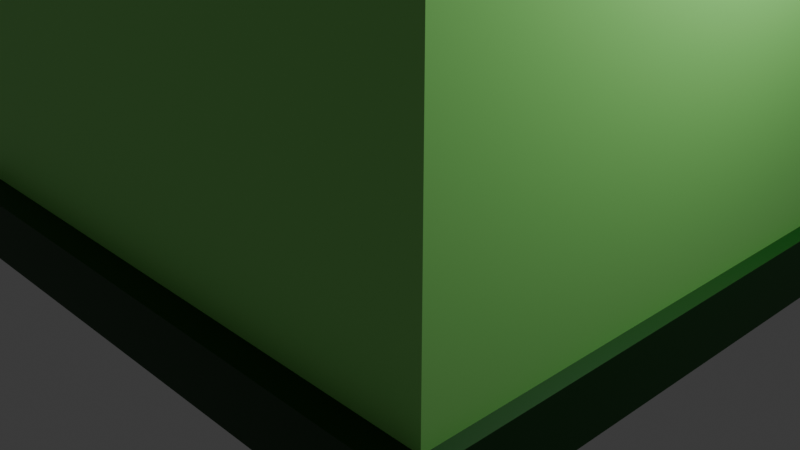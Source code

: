 # Source: predioverde.blend  (saved by Blender 4.5.88; exported with 4.5.12 LTS)
import bpy
from mathutils import Matrix  # noqa: F401  (used for matrix-valued properties, if any)

bpy.ops.wm.read_factory_settings(use_empty=True)
scene = bpy.context.scene
scene.name = 'Scene'

# ---- collections
col_collection = bpy.data.collections.new('Collection'); scene.collection.children.link(col_collection)

# ---- materials (node trees are filled in below, after node groups)
mat_material = bpy.data.materials.new('Material')
mat_material.alpha_threshold = 0.0
mat_material.roughness = 0.5
mat_material.line_color = (0.0, 0.0, 0.0, 1.0)
mat_material_002 = bpy.data.materials.new('Material.002')
mat_material_001 = bpy.data.materials.new('Material.001')
mat_material_003 = bpy.data.materials.new('Material.003')
mat_material_004 = bpy.data.materials.new('Material.004')

# ---- material node trees
mat_material.use_nodes = True; mat_material.node_tree.nodes.clear()
_N = mat_material.node_tree.nodes; _L = mat_material.node_tree.links
n0 = _N.new('ShaderNodeOutputMaterial'); n0.name = 'Material Output'; n0.location = (200, 100)
n1 = _N.new('ShaderNodeBsdfPrincipled'); n1.name = 'Principled BSDF'; n1.location = (-200, 100)
n1.inputs[0].default_value = (0.0, 0.05215, 0.001343, 1.0)
n1.inputs[3].default_value = 1.45
_L.new(n1.outputs[0], n0.inputs[0])
n0.is_active_output = True
mat_material_002.use_nodes = True; mat_material_002.node_tree.nodes.clear()
_N = mat_material_002.node_tree.nodes; _L = mat_material_002.node_tree.links
n0 = _N.new('ShaderNodeBsdfPrincipled'); n0.name = 'Principled BSDF'; n0.location = (-200, 100)
n0.inputs[0].default_value = (0.3508, 1.0, 0.2364, 1.0)
n1 = _N.new('ShaderNodeOutputMaterial'); n1.name = 'Material Output'; n1.location = (200, 100)
_L.new(n0.outputs[0], n1.inputs[0])
n1.is_active_output = True
mat_material_001.use_nodes = True; mat_material_001.node_tree.nodes.clear()
_N = mat_material_001.node_tree.nodes; _L = mat_material_001.node_tree.links
n0 = _N.new('ShaderNodeBsdfPrincipled'); n0.name = 'Principled BSDF'; n0.location = (-200, 100)
n0.inputs[0].default_value = (0.5374, 0.3112, 0.001411, 1.0)
n1 = _N.new('ShaderNodeOutputMaterial'); n1.name = 'Material Output'; n1.location = (200, 100)
_L.new(n0.outputs[0], n1.inputs[0])
n1.is_active_output = True
mat_material_003.use_nodes = True; mat_material_003.node_tree.nodes.clear()
_N = mat_material_003.node_tree.nodes; _L = mat_material_003.node_tree.links
n0 = _N.new('ShaderNodeBsdfPrincipled'); n0.name = 'Principled BSDF'; n0.location = (-200, 100)
n0.inputs[0].default_value = (0.3663, 0.3663, 0.3663, 1.0)
n1 = _N.new('ShaderNodeOutputMaterial'); n1.name = 'Material Output'; n1.location = (200, 100)
_L.new(n0.outputs[0], n1.inputs[0])
n1.is_active_output = True
mat_material_004.use_nodes = True; mat_material_004.node_tree.nodes.clear()
_N = mat_material_004.node_tree.nodes; _L = mat_material_004.node_tree.links
n0 = _N.new('ShaderNodeBsdfPrincipled'); n0.name = 'Principled BSDF'; n0.location = (-200, 100)
n0.inputs[0].default_value = (0.1601, 0.1601, 0.1601, 1.0)
n1 = _N.new('ShaderNodeOutputMaterial'); n1.name = 'Material Output'; n1.location = (200, 100)
_L.new(n0.outputs[0], n1.inputs[0])
n1.is_active_output = True

# ---- world
world_world = bpy.data.worlds.new('World'); scene.world = world_world
world_world.use_nodes = True; world_world.node_tree.nodes.clear()
_N = world_world.node_tree.nodes; _L = world_world.node_tree.links
n0 = _N.new('ShaderNodeOutputWorld'); n0.name = 'World Output'; n0.location = (200, 100)
n1 = _N.new('ShaderNodeBackground'); n1.name = 'Background'; n1.location = (-200, 100)
n1.inputs[0].default_value = (0.05088, 0.05088, 0.05088, 1.0)
_L.new(n1.outputs[0], n0.inputs[0])
n0.is_active_output = True
world_world.color = (0.05088, 0.05088, 0.05088)
world_world.sun_shadow_jitter_overblur = 0.0

# ---- cameras
cam_camera = bpy.data.cameras.new('Camera')
cam_camera.clip_end = 100.0
cam_camera.ortho_scale = 7.314

# ---- lights
light_light = bpy.data.lights.new('Light', 'POINT')
light_light.energy = 1000.0
light_light.shadow_soft_size = 0.1

# ---- meshes
me_cube = bpy.data.meshes.new('Cube')
me_cube.from_pydata([(1.0, 1.0, 1.0), (1.0, 1.0, -1.0), (1.0, -1.0, 1.0), (1.0, -1.0, -1.0), (-1.0, 1.0, 1.0), (-1.0, 1.0, -1.0), (-1.0, -1.0, 1.0), (-1.0, -1.0, -1.0)], [], [(0, 4, 6, 2), (3, 2, 6, 7), (7, 6, 4, 5), (5, 1, 3, 7), (1, 0, 2, 3), (5, 4, 0, 1)])
_uv = me_cube.uv_layers.new(name='UVMap')
_uv.uv.foreach_set('vector', [0.625, 0.5, 0.875, 0.5, 0.875, 0.75, 0.625, 0.75, 0.375, 0.75, 0.625, 0.75, 0.625, 1.0, 0.375, 1.0, 0.375, 0.0, 0.625, 0.0, 0.625, 0.25, 0.375, 0.25, 0.125, 0.5, 0.375, 0.5, 0.375, 0.75, 0.125, 0.75, 0.375, 0.5, 0.625, 0.5, 0.625, 0.75, 0.375, 0.75, 0.375, 0.25, 0.625, 0.25, 0.625, 0.5, 0.375, 0.5])
me_cube.materials.append(mat_material)
me_cube.use_mirror_vertex_groups = False
me_cube.update()
me_cube_001 = bpy.data.meshes.new('Cube.001')
me_cube_001.from_pydata([(-1.0, -1.0, -1.0), (-1.0, -1.0, 1.0), (-1.0, 1.0, -1.0), (-1.0, 1.0, 1.0), (1.0, -1.0, -1.0), (1.0, -1.0, 1.0), (1.0, 1.0, -1.0), (1.0, 1.0, 1.0)], [], [(0, 1, 3, 2), (2, 3, 7, 6), (6, 7, 5, 4), (4, 5, 1, 0), (2, 6, 4, 0), (7, 3, 1, 5)])
_uv = me_cube_001.uv_layers.new(name='UVMap')
_uv.uv.foreach_set('vector', [0.375, 0.0, 0.625, 0.0, 0.625, 0.25, 0.375, 0.25, 0.375, 0.25, 0.625, 0.25, 0.625, 0.5, 0.375, 0.5, 0.375, 0.5, 0.625, 0.5, 0.625, 0.75, 0.375, 0.75, 0.375, 0.75, 0.625, 0.75, 0.625, 1.0, 0.375, 1.0, 0.125, 0.5, 0.375, 0.5, 0.375, 0.75, 0.125, 0.75, 0.625, 0.5, 0.875, 0.5, 0.875, 0.75, 0.625, 0.75])
me_cube_001.materials.append(mat_material_002)
me_cube_001.update()
me_cube_002 = bpy.data.meshes.new('Cube.002')
me_cube_002.from_pydata([(1.0, 1.0, 1.0), (1.0, 1.0, -1.0), (1.0, -1.0, 1.0), (1.0, -1.0, -1.0), (-1.0, 1.0, 1.0), (-1.0, 1.0, -1.0), (-1.0, -1.0, 1.0), (-1.0, -1.0, -1.0)], [], [(0, 4, 6, 2), (3, 2, 6, 7), (7, 6, 4, 5), (5, 1, 3, 7), (1, 0, 2, 3), (5, 4, 0, 1)])
_uv = me_cube_002.uv_layers.new(name='UVMap')
_uv.uv.foreach_set('vector', [0.625, 0.5, 0.875, 0.5, 0.875, 0.75, 0.625, 0.75, 0.375, 0.75, 0.625, 0.75, 0.625, 1.0, 0.375, 1.0, 0.375, 0.0, 0.625, 0.0, 0.625, 0.25, 0.375, 0.25, 0.125, 0.5, 0.375, 0.5, 0.375, 0.75, 0.125, 0.75, 0.375, 0.5, 0.625, 0.5, 0.625, 0.75, 0.375, 0.75, 0.375, 0.25, 0.625, 0.25, 0.625, 0.5, 0.375, 0.5])
me_cube_002.materials.append(mat_material)
me_cube_002.use_mirror_vertex_groups = False
me_cube_002.update()
me_cube_003 = bpy.data.meshes.new('Cube.003')
me_cube_003.from_pydata([(1.0, 1.0, 1.0), (1.0, 1.0, -1.0), (1.0, -1.0, 1.0), (1.0, -1.0, -1.0), (-1.0, 1.0, 1.0), (-1.0, 1.0, -1.0), (-1.0, -1.0, 1.0), (-1.0, -1.0, -1.0)], [], [(0, 4, 6, 2), (3, 2, 6, 7), (7, 6, 4, 5), (5, 1, 3, 7), (1, 0, 2, 3), (5, 4, 0, 1)])
_uv = me_cube_003.uv_layers.new(name='UVMap')
_uv.uv.foreach_set('vector', [0.625, 0.5, 0.875, 0.5, 0.875, 0.75, 0.625, 0.75, 0.375, 0.75, 0.625, 0.75, 0.625, 1.0, 0.375, 1.0, 0.375, 0.0, 0.625, 0.0, 0.625, 0.25, 0.375, 0.25, 0.125, 0.5, 0.375, 0.5, 0.375, 0.75, 0.125, 0.75, 0.375, 0.5, 0.625, 0.5, 0.625, 0.75, 0.375, 0.75, 0.375, 0.25, 0.625, 0.25, 0.625, 0.5, 0.375, 0.5])
me_cube_003.materials.append(mat_material)
me_cube_003.use_mirror_vertex_groups = False
me_cube_003.update()
me_cube_004 = bpy.data.meshes.new('Cube.004')
me_cube_004.from_pydata([(-1.0, -1.0, -1.0), (-1.0, -1.0, 1.0), (-1.0, 1.0, -1.0), (-1.0, 1.0, 1.0), (1.0, -1.0, -1.0), (1.0, -1.0, 1.0), (1.0, 1.0, -1.0), (1.0, 1.0, 1.0)], [], [(0, 1, 3, 2), (2, 3, 7, 6), (6, 7, 5, 4), (4, 5, 1, 0), (2, 6, 4, 0), (7, 3, 1, 5)])
_uv = me_cube_004.uv_layers.new(name='UVMap')
_uv.uv.foreach_set('vector', [0.375, 0.0, 0.625, 0.0, 0.625, 0.25, 0.375, 0.25, 0.375, 0.25, 0.625, 0.25, 0.625, 0.5, 0.375, 0.5, 0.375, 0.5, 0.625, 0.5, 0.625, 0.75, 0.375, 0.75, 0.375, 0.75, 0.625, 0.75, 0.625, 1.0, 0.375, 1.0, 0.125, 0.5, 0.375, 0.5, 0.375, 0.75, 0.125, 0.75, 0.625, 0.5, 0.875, 0.5, 0.875, 0.75, 0.625, 0.75])
me_cube_004.materials.append(mat_material_001)
me_cube_004.update()
me_cube_006 = bpy.data.meshes.new('Cube.006')
me_cube_006.from_pydata([(-1.0, -1.0, -1.0), (-1.0, -1.0, 1.0), (-1.0, 1.0, -1.0), (-1.0, 1.0, 1.0), (1.0, -1.0, -1.0), (1.0, -1.0, 1.0), (1.0, 1.0, -1.0), (1.0, 1.0, 1.0)], [], [(0, 1, 3, 2), (2, 3, 7, 6), (6, 7, 5, 4), (4, 5, 1, 0), (2, 6, 4, 0), (7, 3, 1, 5)])
_uv = me_cube_006.uv_layers.new(name='UVMap')
_uv.uv.foreach_set('vector', [0.375, 0.0, 0.625, 0.0, 0.625, 0.25, 0.375, 0.25, 0.375, 0.25, 0.625, 0.25, 0.625, 0.5, 0.375, 0.5, 0.375, 0.5, 0.625, 0.5, 0.625, 0.75, 0.375, 0.75, 0.375, 0.75, 0.625, 0.75, 0.625, 1.0, 0.375, 1.0, 0.125, 0.5, 0.375, 0.5, 0.375, 0.75, 0.125, 0.75, 0.625, 0.5, 0.875, 0.5, 0.875, 0.75, 0.625, 0.75])
me_cube_006.materials.append(mat_material)
me_cube_006.update()
me_cube_007 = bpy.data.meshes.new('Cube.007')
me_cube_007.from_pydata([(-1.0, -1.0, -1.0), (-1.0, -1.0, 1.0), (-1.0, 1.0, -1.0), (-1.0, 1.0, 1.0), (1.0, -1.0, -1.0), (1.0, -1.0, 1.0), (1.0, 1.0, -1.0), (1.0, 1.0, 1.0)], [], [(0, 1, 3, 2), (2, 3, 7, 6), (6, 7, 5, 4), (4, 5, 1, 0), (2, 6, 4, 0), (7, 3, 1, 5)])
_uv = me_cube_007.uv_layers.new(name='UVMap')
_uv.uv.foreach_set('vector', [0.375, 0.0, 0.625, 0.0, 0.625, 0.25, 0.375, 0.25, 0.375, 0.25, 0.625, 0.25, 0.625, 0.5, 0.375, 0.5, 0.375, 0.5, 0.625, 0.5, 0.625, 0.75, 0.375, 0.75, 0.375, 0.75, 0.625, 0.75, 0.625, 1.0, 0.375, 1.0, 0.125, 0.5, 0.375, 0.5, 0.375, 0.75, 0.125, 0.75, 0.625, 0.5, 0.875, 0.5, 0.875, 0.75, 0.625, 0.75])
me_cube_007.materials.append(mat_material)
me_cube_007.update()
me_cube_008 = bpy.data.meshes.new('Cube.008')
me_cube_008.from_pydata([(-1.0, -1.0, -1.0), (-1.0, -1.0, 1.0), (-1.0, 1.0, -1.0), (-1.0, 1.0, 1.0), (1.0, -1.0, -1.0), (1.0, -1.0, 1.0), (1.0, 1.0, -1.0), (1.0, 1.0, 1.0)], [], [(0, 1, 3, 2), (2, 3, 7, 6), (6, 7, 5, 4), (4, 5, 1, 0), (2, 6, 4, 0), (7, 3, 1, 5)])
_uv = me_cube_008.uv_layers.new(name='UVMap')
_uv.uv.foreach_set('vector', [0.375, 0.0, 0.625, 0.0, 0.625, 0.25, 0.375, 0.25, 0.375, 0.25, 0.625, 0.25, 0.625, 0.5, 0.375, 0.5, 0.375, 0.5, 0.625, 0.5, 0.625, 0.75, 0.375, 0.75, 0.375, 0.75, 0.625, 0.75, 0.625, 1.0, 0.375, 1.0, 0.125, 0.5, 0.375, 0.5, 0.375, 0.75, 0.125, 0.75, 0.625, 0.5, 0.875, 0.5, 0.875, 0.75, 0.625, 0.75])
me_cube_008.materials.append(mat_material)
me_cube_008.update()
me_cube_009 = bpy.data.meshes.new('Cube.009')
me_cube_009.from_pydata([(-1.0, -1.0, -1.0), (-1.0, -1.0, 1.0), (-1.0, 1.0, -1.0), (-1.0, 1.0, 1.0), (1.0, -1.0, -1.0), (1.0, -1.0, 1.0), (1.0, 1.0, -1.0), (1.0, 1.0, 1.0)], [], [(0, 1, 3, 2), (2, 3, 7, 6), (6, 7, 5, 4), (4, 5, 1, 0), (2, 6, 4, 0), (7, 3, 1, 5)])
_uv = me_cube_009.uv_layers.new(name='UVMap')
_uv.uv.foreach_set('vector', [0.375, 0.0, 0.625, 0.0, 0.625, 0.25, 0.375, 0.25, 0.375, 0.25, 0.625, 0.25, 0.625, 0.5, 0.375, 0.5, 0.375, 0.5, 0.625, 0.5, 0.625, 0.75, 0.375, 0.75, 0.375, 0.75, 0.625, 0.75, 0.625, 1.0, 0.375, 1.0, 0.125, 0.5, 0.375, 0.5, 0.375, 0.75, 0.125, 0.75, 0.625, 0.5, 0.875, 0.5, 0.875, 0.75, 0.625, 0.75])
me_cube_009.materials.append(mat_material)
me_cube_009.update()
me_cube_010 = bpy.data.meshes.new('Cube.010')
me_cube_010.from_pydata([(-1.0, -1.0, -1.0), (-1.0, -1.0, 1.0), (-1.0, 1.0, -1.0), (-1.0, 1.0, 1.0), (1.0, -1.0, -1.0), (1.0, -1.0, 1.0), (1.0, 1.0, -1.0), (1.0, 1.0, 1.0)], [], [(0, 1, 3, 2), (2, 3, 7, 6), (6, 7, 5, 4), (4, 5, 1, 0), (2, 6, 4, 0), (7, 3, 1, 5)])
_uv = me_cube_010.uv_layers.new(name='UVMap')
_uv.uv.foreach_set('vector', [0.375, 0.0, 0.625, 0.0, 0.625, 0.25, 0.375, 0.25, 0.375, 0.25, 0.625, 0.25, 0.625, 0.5, 0.375, 0.5, 0.375, 0.5, 0.625, 0.5, 0.625, 0.75, 0.375, 0.75, 0.375, 0.75, 0.625, 0.75, 0.625, 1.0, 0.375, 1.0, 0.125, 0.5, 0.375, 0.5, 0.375, 0.75, 0.125, 0.75, 0.625, 0.5, 0.875, 0.5, 0.875, 0.75, 0.625, 0.75])
me_cube_010.materials.append(mat_material_001)
me_cube_010.update()
me_cube_011 = bpy.data.meshes.new('Cube.011')
me_cube_011.from_pydata([(-1.0, -1.0, -1.0), (-1.0, -1.0, 1.0), (-1.0, 1.0, -1.0), (-1.0, 1.0, 1.0), (1.0, -1.0, -1.0), (1.0, -1.0, 1.0), (1.0, 1.0, -1.0), (1.0, 1.0, 1.0)], [], [(0, 1, 3, 2), (2, 3, 7, 6), (6, 7, 5, 4), (4, 5, 1, 0), (2, 6, 4, 0), (7, 3, 1, 5)])
_uv = me_cube_011.uv_layers.new(name='UVMap')
_uv.uv.foreach_set('vector', [0.375, 0.0, 0.625, 0.0, 0.625, 0.25, 0.375, 0.25, 0.375, 0.25, 0.625, 0.25, 0.625, 0.5, 0.375, 0.5, 0.375, 0.5, 0.625, 0.5, 0.625, 0.75, 0.375, 0.75, 0.375, 0.75, 0.625, 0.75, 0.625, 1.0, 0.375, 1.0, 0.125, 0.5, 0.375, 0.5, 0.375, 0.75, 0.125, 0.75, 0.625, 0.5, 0.875, 0.5, 0.875, 0.75, 0.625, 0.75])
me_cube_011.materials.append(mat_material)
me_cube_011.update()
me_cube_012 = bpy.data.meshes.new('Cube.012')
me_cube_012.from_pydata([(-1.0, -1.0, -1.0), (-1.0, -1.0, 1.0), (-1.0, 1.0, -1.0), (-1.0, 1.0, 1.0), (1.0, -1.0, -1.0), (1.0, -1.0, 1.0), (1.0, 1.0, -1.0), (1.0, 1.0, 1.0)], [], [(0, 1, 3, 2), (2, 3, 7, 6), (6, 7, 5, 4), (4, 5, 1, 0), (2, 6, 4, 0), (7, 3, 1, 5)])
_uv = me_cube_012.uv_layers.new(name='UVMap')
_uv.uv.foreach_set('vector', [0.375, 0.0, 0.625, 0.0, 0.625, 0.25, 0.375, 0.25, 0.375, 0.25, 0.625, 0.25, 0.625, 0.5, 0.375, 0.5, 0.375, 0.5, 0.625, 0.5, 0.625, 0.75, 0.375, 0.75, 0.375, 0.75, 0.625, 0.75, 0.625, 1.0, 0.375, 1.0, 0.125, 0.5, 0.375, 0.5, 0.375, 0.75, 0.125, 0.75, 0.625, 0.5, 0.875, 0.5, 0.875, 0.75, 0.625, 0.75])
me_cube_012.materials.append(mat_material)
me_cube_012.update()
me_cube_013 = bpy.data.meshes.new('Cube.013')
me_cube_013.from_pydata([(-1.0, -1.0, -1.0), (-1.0, -1.0, 1.0), (-1.0, 1.0, -1.0), (-1.0, 1.0, 1.0), (1.0, -1.0, -1.0), (1.0, -1.0, 1.0), (1.0, 1.0, -1.0), (1.0, 1.0, 1.0)], [], [(0, 1, 3, 2), (2, 3, 7, 6), (6, 7, 5, 4), (4, 5, 1, 0), (2, 6, 4, 0), (7, 3, 1, 5)])
_uv = me_cube_013.uv_layers.new(name='UVMap')
_uv.uv.foreach_set('vector', [0.375, 0.0, 0.625, 0.0, 0.625, 0.25, 0.375, 0.25, 0.375, 0.25, 0.625, 0.25, 0.625, 0.5, 0.375, 0.5, 0.375, 0.5, 0.625, 0.5, 0.625, 0.75, 0.375, 0.75, 0.375, 0.75, 0.625, 0.75, 0.625, 1.0, 0.375, 1.0, 0.125, 0.5, 0.375, 0.5, 0.375, 0.75, 0.125, 0.75, 0.625, 0.5, 0.875, 0.5, 0.875, 0.75, 0.625, 0.75])
me_cube_013.materials.append(mat_material)
me_cube_013.update()
me_cube_014 = bpy.data.meshes.new('Cube.014')
me_cube_014.from_pydata([(-1.0, -1.0, -1.0), (-1.0, -1.0, 1.0), (-1.0, 1.0, -1.0), (-1.0, 1.0, 1.0), (1.0, -1.0, -1.0), (1.0, -1.0, 1.0), (1.0, 1.0, -1.0), (1.0, 1.0, 1.0)], [], [(0, 1, 3, 2), (2, 3, 7, 6), (6, 7, 5, 4), (4, 5, 1, 0), (2, 6, 4, 0), (7, 3, 1, 5)])
_uv = me_cube_014.uv_layers.new(name='UVMap')
_uv.uv.foreach_set('vector', [0.375, 0.0, 0.625, 0.0, 0.625, 0.25, 0.375, 0.25, 0.375, 0.25, 0.625, 0.25, 0.625, 0.5, 0.375, 0.5, 0.375, 0.5, 0.625, 0.5, 0.625, 0.75, 0.375, 0.75, 0.375, 0.75, 0.625, 0.75, 0.625, 1.0, 0.375, 1.0, 0.125, 0.5, 0.375, 0.5, 0.375, 0.75, 0.125, 0.75, 0.625, 0.5, 0.875, 0.5, 0.875, 0.75, 0.625, 0.75])
me_cube_014.materials.append(mat_material)
me_cube_014.update()
me_cube_015 = bpy.data.meshes.new('Cube.015')
me_cube_015.from_pydata([(-1.0, -1.0, -1.0), (-1.0, -1.0, 1.0), (-1.0, 1.0, -1.0), (-1.0, 1.0, 1.0), (1.0, -1.0, -1.0), (1.0, -1.0, 1.0), (1.0, 1.0, -1.0), (1.0, 1.0, 1.0)], [], [(0, 1, 3, 2), (2, 3, 7, 6), (6, 7, 5, 4), (4, 5, 1, 0), (2, 6, 4, 0), (7, 3, 1, 5)])
_uv = me_cube_015.uv_layers.new(name='UVMap')
_uv.uv.foreach_set('vector', [0.375, 0.0, 0.625, 0.0, 0.625, 0.25, 0.375, 0.25, 0.375, 0.25, 0.625, 0.25, 0.625, 0.5, 0.375, 0.5, 0.375, 0.5, 0.625, 0.5, 0.625, 0.75, 0.375, 0.75, 0.375, 0.75, 0.625, 0.75, 0.625, 1.0, 0.375, 1.0, 0.125, 0.5, 0.375, 0.5, 0.375, 0.75, 0.125, 0.75, 0.625, 0.5, 0.875, 0.5, 0.875, 0.75, 0.625, 0.75])
me_cube_015.materials.append(mat_material_001)
me_cube_015.update()
me_cube_016 = bpy.data.meshes.new('Cube.016')
me_cube_016.from_pydata([(-1.0, -1.0, -1.0), (-1.0, -1.0, 1.0), (-1.0, 1.0, -1.0), (-1.0, 1.0, 1.0), (1.0, -1.0, -1.0), (1.0, -1.0, 1.0), (1.0, 1.0, -1.0), (1.0, 1.0, 1.0)], [], [(0, 1, 3, 2), (2, 3, 7, 6), (6, 7, 5, 4), (4, 5, 1, 0), (2, 6, 4, 0), (7, 3, 1, 5)])
_uv = me_cube_016.uv_layers.new(name='UVMap')
_uv.uv.foreach_set('vector', [0.375, 0.0, 0.625, 0.0, 0.625, 0.25, 0.375, 0.25, 0.375, 0.25, 0.625, 0.25, 0.625, 0.5, 0.375, 0.5, 0.375, 0.5, 0.625, 0.5, 0.625, 0.75, 0.375, 0.75, 0.375, 0.75, 0.625, 0.75, 0.625, 1.0, 0.375, 1.0, 0.125, 0.5, 0.375, 0.5, 0.375, 0.75, 0.125, 0.75, 0.625, 0.5, 0.875, 0.5, 0.875, 0.75, 0.625, 0.75])
me_cube_016.materials.append(mat_material)
me_cube_016.update()
me_cube_017 = bpy.data.meshes.new('Cube.017')
me_cube_017.from_pydata([(-1.0, -1.0, -1.0), (-1.0, -1.0, 1.0), (-1.0, 1.0, -1.0), (-1.0, 1.0, 1.0), (1.0, -1.0, -1.0), (1.0, -1.0, 1.0), (1.0, 1.0, -1.0), (1.0, 1.0, 1.0)], [], [(0, 1, 3, 2), (2, 3, 7, 6), (6, 7, 5, 4), (4, 5, 1, 0), (2, 6, 4, 0), (7, 3, 1, 5)])
_uv = me_cube_017.uv_layers.new(name='UVMap')
_uv.uv.foreach_set('vector', [0.375, 0.0, 0.625, 0.0, 0.625, 0.25, 0.375, 0.25, 0.375, 0.25, 0.625, 0.25, 0.625, 0.5, 0.375, 0.5, 0.375, 0.5, 0.625, 0.5, 0.625, 0.75, 0.375, 0.75, 0.375, 0.75, 0.625, 0.75, 0.625, 1.0, 0.375, 1.0, 0.125, 0.5, 0.375, 0.5, 0.375, 0.75, 0.125, 0.75, 0.625, 0.5, 0.875, 0.5, 0.875, 0.75, 0.625, 0.75])
me_cube_017.materials.append(mat_material)
me_cube_017.update()
me_cube_018 = bpy.data.meshes.new('Cube.018')
me_cube_018.from_pydata([(-1.0, -1.0, -1.0), (-1.0, -1.0, 1.0), (-1.0, 1.0, -1.0), (-1.0, 1.0, 1.0), (1.0, -1.0, -1.0), (1.0, -1.0, 1.0), (1.0, 1.0, -1.0), (1.0, 1.0, 1.0)], [], [(0, 1, 3, 2), (2, 3, 7, 6), (6, 7, 5, 4), (4, 5, 1, 0), (2, 6, 4, 0), (7, 3, 1, 5)])
_uv = me_cube_018.uv_layers.new(name='UVMap')
_uv.uv.foreach_set('vector', [0.375, 0.0, 0.625, 0.0, 0.625, 0.25, 0.375, 0.25, 0.375, 0.25, 0.625, 0.25, 0.625, 0.5, 0.375, 0.5, 0.375, 0.5, 0.625, 0.5, 0.625, 0.75, 0.375, 0.75, 0.375, 0.75, 0.625, 0.75, 0.625, 1.0, 0.375, 1.0, 0.125, 0.5, 0.375, 0.5, 0.375, 0.75, 0.125, 0.75, 0.625, 0.5, 0.875, 0.5, 0.875, 0.75, 0.625, 0.75])
me_cube_018.materials.append(mat_material)
me_cube_018.update()
me_cube_019 = bpy.data.meshes.new('Cube.019')
me_cube_019.from_pydata([(-1.0, -1.0, -1.0), (-1.0, -1.0, 1.0), (-1.0, 1.0, -1.0), (-1.0, 1.0, 1.0), (1.0, -1.0, -1.0), (1.0, -1.0, 1.0), (1.0, 1.0, -1.0), (1.0, 1.0, 1.0)], [], [(0, 1, 3, 2), (2, 3, 7, 6), (6, 7, 5, 4), (4, 5, 1, 0), (2, 6, 4, 0), (7, 3, 1, 5)])
_uv = me_cube_019.uv_layers.new(name='UVMap')
_uv.uv.foreach_set('vector', [0.375, 0.0, 0.625, 0.0, 0.625, 0.25, 0.375, 0.25, 0.375, 0.25, 0.625, 0.25, 0.625, 0.5, 0.375, 0.5, 0.375, 0.5, 0.625, 0.5, 0.625, 0.75, 0.375, 0.75, 0.375, 0.75, 0.625, 0.75, 0.625, 1.0, 0.375, 1.0, 0.125, 0.5, 0.375, 0.5, 0.375, 0.75, 0.125, 0.75, 0.625, 0.5, 0.875, 0.5, 0.875, 0.75, 0.625, 0.75])
me_cube_019.materials.append(mat_material)
me_cube_019.update()
me_cube_020 = bpy.data.meshes.new('Cube.020')
me_cube_020.from_pydata([(-1.0, -1.0, -1.0), (-1.0, -1.0, 1.0), (-1.0, 1.0, -1.0), (-1.0, 1.0, 1.0), (1.0, -1.0, -1.0), (1.0, -1.0, 1.0), (1.0, 1.0, -1.0), (1.0, 1.0, 1.0)], [], [(0, 1, 3, 2), (2, 3, 7, 6), (6, 7, 5, 4), (4, 5, 1, 0), (2, 6, 4, 0), (7, 3, 1, 5)])
_uv = me_cube_020.uv_layers.new(name='UVMap')
_uv.uv.foreach_set('vector', [0.375, 0.0, 0.625, 0.0, 0.625, 0.25, 0.375, 0.25, 0.375, 0.25, 0.625, 0.25, 0.625, 0.5, 0.375, 0.5, 0.375, 0.5, 0.625, 0.5, 0.625, 0.75, 0.375, 0.75, 0.375, 0.75, 0.625, 0.75, 0.625, 1.0, 0.375, 1.0, 0.125, 0.5, 0.375, 0.5, 0.375, 0.75, 0.125, 0.75, 0.625, 0.5, 0.875, 0.5, 0.875, 0.75, 0.625, 0.75])
me_cube_020.materials.append(mat_material_003)
me_cube_020.update()
me_cube_021 = bpy.data.meshes.new('Cube.021')
me_cube_021.from_pydata([(-1.0, -1.0, -1.0), (-1.0, -1.0, 1.0), (-1.0, 1.0, -1.0), (-1.0, 1.0, 1.0), (1.0, -1.0, -1.0), (1.0, -1.0, 1.0), (1.0, 1.0, -1.0), (1.0, 1.0, 1.0)], [], [(0, 1, 3, 2), (2, 3, 7, 6), (6, 7, 5, 4), (4, 5, 1, 0), (2, 6, 4, 0), (7, 3, 1, 5)])
_uv = me_cube_021.uv_layers.new(name='UVMap')
_uv.uv.foreach_set('vector', [0.375, 0.0, 0.625, 0.0, 0.625, 0.25, 0.375, 0.25, 0.375, 0.25, 0.625, 0.25, 0.625, 0.5, 0.375, 0.5, 0.375, 0.5, 0.625, 0.5, 0.625, 0.75, 0.375, 0.75, 0.375, 0.75, 0.625, 0.75, 0.625, 1.0, 0.375, 1.0, 0.125, 0.5, 0.375, 0.5, 0.375, 0.75, 0.125, 0.75, 0.625, 0.5, 0.875, 0.5, 0.875, 0.75, 0.625, 0.75])
me_cube_021.materials.append(mat_material_004)
me_cube_021.update()
me_cube_022 = bpy.data.meshes.new('Cube.022')
me_cube_022.from_pydata([(-1.0, -1.0, -1.0), (-1.0, -1.0, 1.0), (-1.0, 1.0, -1.0), (-1.0, 1.0, 1.0), (1.0, -1.0, -1.0), (1.0, -1.0, 1.0), (1.0, 1.0, -1.0), (1.0, 1.0, 1.0)], [], [(0, 1, 3, 2), (2, 3, 7, 6), (6, 7, 5, 4), (4, 5, 1, 0), (2, 6, 4, 0), (7, 3, 1, 5)])
_uv = me_cube_022.uv_layers.new(name='UVMap')
_uv.uv.foreach_set('vector', [0.375, 0.0, 0.625, 0.0, 0.625, 0.25, 0.375, 0.25, 0.375, 0.25, 0.625, 0.25, 0.625, 0.5, 0.375, 0.5, 0.375, 0.5, 0.625, 0.5, 0.625, 0.75, 0.375, 0.75, 0.375, 0.75, 0.625, 0.75, 0.625, 1.0, 0.375, 1.0, 0.125, 0.5, 0.375, 0.5, 0.375, 0.75, 0.125, 0.75, 0.625, 0.5, 0.875, 0.5, 0.875, 0.75, 0.625, 0.75])
me_cube_022.materials.append(mat_material_004)
me_cube_022.update()
me_cube_023 = bpy.data.meshes.new('Cube.023')
me_cube_023.from_pydata([(-1.0, -1.0, -1.0), (-1.0, -1.0, 1.0), (-1.0, 1.0, -1.0), (-1.0, 1.0, 1.0), (1.0, -1.0, -1.0), (1.0, -1.0, 1.0), (1.0, 1.0, -1.0), (1.0, 1.0, 1.0)], [], [(0, 1, 3, 2), (2, 3, 7, 6), (6, 7, 5, 4), (4, 5, 1, 0), (2, 6, 4, 0), (7, 3, 1, 5)])
_uv = me_cube_023.uv_layers.new(name='UVMap')
_uv.uv.foreach_set('vector', [0.375, 0.0, 0.625, 0.0, 0.625, 0.25, 0.375, 0.25, 0.375, 0.25, 0.625, 0.25, 0.625, 0.5, 0.375, 0.5, 0.375, 0.5, 0.625, 0.5, 0.625, 0.75, 0.375, 0.75, 0.375, 0.75, 0.625, 0.75, 0.625, 1.0, 0.375, 1.0, 0.125, 0.5, 0.375, 0.5, 0.375, 0.75, 0.125, 0.75, 0.625, 0.5, 0.875, 0.5, 0.875, 0.75, 0.625, 0.75])
me_cube_023.materials.append(mat_material_004)
me_cube_023.update()
me_cube_025 = bpy.data.meshes.new('Cube.025')
me_cube_025.from_pydata([(1.0, 1.0, 1.0), (1.0, 1.0, -1.0), (1.0, -1.0, 1.0), (1.0, -1.0, -1.0), (-1.0, 1.0, 1.0), (-1.0, 1.0, -1.0), (-1.0, -1.0, 1.0), (-1.0, -1.0, -1.0)], [], [(0, 4, 6, 2), (3, 2, 6, 7), (7, 6, 4, 5), (5, 1, 3, 7), (1, 0, 2, 3), (5, 4, 0, 1)])
_uv = me_cube_025.uv_layers.new(name='UVMap')
_uv.uv.foreach_set('vector', [0.625, 0.5, 0.875, 0.5, 0.875, 0.75, 0.625, 0.75, 0.375, 0.75, 0.625, 0.75, 0.625, 1.0, 0.375, 1.0, 0.375, 0.0, 0.625, 0.0, 0.625, 0.25, 0.375, 0.25, 0.125, 0.5, 0.375, 0.5, 0.375, 0.75, 0.125, 0.75, 0.375, 0.5, 0.625, 0.5, 0.625, 0.75, 0.375, 0.75, 0.375, 0.25, 0.625, 0.25, 0.625, 0.5, 0.375, 0.5])
me_cube_025.materials.append(mat_material)
me_cube_025.use_mirror_vertex_groups = False
me_cube_025.update()

# ---- objects
ob_cube = bpy.data.objects.new('Cube', me_cube)
ob_light = bpy.data.objects.new('Light', light_light)
ob_camera = bpy.data.objects.new('Camera', cam_camera)
ob_cube_001 = bpy.data.objects.new('Cube.001', me_cube_001)
ob_cube_002 = bpy.data.objects.new('Cube.002', me_cube_002)
ob_cube_003 = bpy.data.objects.new('Cube.003', me_cube_003)
ob_cube_004 = bpy.data.objects.new('Cube.004', me_cube_004)
ob_cube_005 = bpy.data.objects.new('Cube.005', me_cube_006)
ob_cube_006 = bpy.data.objects.new('Cube.006', me_cube_007)
ob_cube_007 = bpy.data.objects.new('Cube.007', me_cube_008)
ob_cube_008 = bpy.data.objects.new('Cube.008', me_cube_009)
ob_cube_009 = bpy.data.objects.new('Cube.009', me_cube_010)
ob_cube_010 = bpy.data.objects.new('Cube.010', me_cube_011)
ob_cube_011 = bpy.data.objects.new('Cube.011', me_cube_012)
ob_cube_012 = bpy.data.objects.new('Cube.012', me_cube_013)
ob_cube_013 = bpy.data.objects.new('Cube.013', me_cube_014)
ob_cube_014 = bpy.data.objects.new('Cube.014', me_cube_015)
ob_cube_015 = bpy.data.objects.new('Cube.015', me_cube_016)
ob_cube_016 = bpy.data.objects.new('Cube.016', me_cube_017)
ob_cube_017 = bpy.data.objects.new('Cube.017', me_cube_018)
ob_cube_018 = bpy.data.objects.new('Cube.018', me_cube_019)
ob_cube_019 = bpy.data.objects.new('Cube.019', me_cube_020)
ob_cube_020 = bpy.data.objects.new('Cube.020', me_cube_021)
ob_cube_021 = bpy.data.objects.new('Cube.021', me_cube_022)
ob_cube_022 = bpy.data.objects.new('Cube.022', me_cube_023)
ob_cube_023 = bpy.data.objects.new('Cube.023', me_cube_025)

# ---- transforms, parenting, visibility, modifiers, constraints
ob_cube.location = (0.0, 0.0, 0.0)
ob_cube.scale = (3.333, 3.082, 0.3371)
ob_cube.lock_rotations_4d = False
ob_cube.empty_display_type = 'ARROWS'
ob_cube.lineart.crease_threshold = 0.0
ob_light.location = (4.076, 1.005, 5.904)
ob_light.rotation_euler = (0.6503, 0.05522, 1.866)
ob_light.lock_rotations_4d = False
ob_light.empty_display_type = 'ARROWS'
ob_light.color = (0.0, 0.0, 0.0, 0.0)
ob_light.lineart.crease_threshold = 0.0
ob_camera.location = (7.359, -6.926, 4.958)
ob_camera.rotation_euler = (1.109, 0.0, 0.8149)
ob_camera.lock_rotations_4d = False
ob_camera.empty_display_type = 'ARROWS'
ob_camera.color = (0.0, 0.0, 0.0, 0.0)
ob_camera.display_type = 'WIRE'
ob_camera.lineart.crease_threshold = 0.0
ob_cube_001.location = (0.0, 0.0, 5.849)
ob_cube_001.scale = (3.178, 2.797, 6.02)
ob_cube_002.location = (-0.05396, -0.0279, 5.554)
ob_cube_002.scale = (3.333, 3.082, 0.3371)
ob_cube_002.lock_rotations_4d = False
ob_cube_002.empty_display_type = 'ARROWS'
ob_cube_002.lineart.crease_threshold = 0.0
ob_cube_003.location = (0.0, 0.0, 11.15)
ob_cube_003.scale = (3.333, 3.082, 0.3371)
ob_cube_003.lock_rotations_4d = False
ob_cube_003.empty_display_type = 'ARROWS'
ob_cube_003.lineart.crease_threshold = 0.0
ob_cube_004.location = (-3.075, 1.307, 3.107)
ob_cube_004.scale = (-0.1809, 0.6927, 1.0)
ob_cube_005.location = (-3.2, 0.6351, 3.105)
ob_cube_005.scale = (0.1202, 0.1333, 1.007)
ob_cube_006.location = (-3.197, 1.958, 3.114)
ob_cube_006.scale = (0.1202, 0.1333, 1.007)
ob_cube_007.location = (-3.218, 1.28, 4.017)
ob_cube_007.rotation_euler = (-1.576, 0.03304, 0.01169)
ob_cube_007.scale = (0.1202, 0.1333, 0.9006)
ob_cube_008.location = (-3.259, 1.273, 2.208)
ob_cube_008.rotation_euler = (-1.576, 0.03304, 0.01169)
ob_cube_008.scale = (0.1202, 0.1333, 0.9006)
ob_cube_009.location = (-3.113, -1.253, 8.763)
ob_cube_009.scale = (-0.1809, 0.6927, 1.0)
ob_cube_010.location = (-3.239, -1.925, 8.761)
ob_cube_010.scale = (0.1202, 0.1333, 1.007)
ob_cube_011.location = (-3.236, -0.602, 8.771)
ob_cube_011.scale = (0.1202, 0.1333, 1.007)
ob_cube_012.location = (-3.256, -1.28, 9.673)
ob_cube_012.rotation_euler = (-1.576, 0.03304, 0.01169)
ob_cube_012.scale = (0.1202, 0.1333, 0.9006)
ob_cube_013.location = (-3.324, -1.269, 7.806)
ob_cube_013.rotation_euler = (-1.576, 0.03304, 0.01169)
ob_cube_013.scale = (0.1202, 0.1333, 0.9006)
ob_cube_014.location = (-3.113, 1.43, 8.763)
ob_cube_014.scale = (-0.1809, 0.6927, 1.0)
ob_cube_015.location = (-3.239, 0.7579, 8.761)
ob_cube_015.scale = (0.1202, 0.1333, 1.007)
ob_cube_016.location = (-3.236, 2.081, 8.771)
ob_cube_016.scale = (0.1202, 0.1333, 1.007)
ob_cube_017.location = (-3.256, 1.403, 9.673)
ob_cube_017.rotation_euler = (-1.576, 0.03304, 0.01169)
ob_cube_017.scale = (0.1202, 0.1333, 0.9006)
ob_cube_018.location = (-3.324, 1.414, 7.806)
ob_cube_018.rotation_euler = (-1.576, 0.03304, 0.01169)
ob_cube_018.scale = (0.1202, 0.1333, 0.9006)
ob_cube_019.location = (-3.072, -1.274, 1.706)
ob_cube_019.scale = (-0.1809, 0.9118, 1.867)
ob_cube_020.location = (-3.198, -2.158, 1.703)
ob_cube_020.scale = (0.1202, 0.1755, 1.881)
ob_cube_021.location = (-3.195, -0.4167, 1.72)
ob_cube_021.scale = (0.1202, 0.1755, 1.881)
ob_cube_022.location = (-3.215, -1.268, 3.405)
ob_cube_022.rotation_euler = (-1.576, 0.03304, 0.01169)
ob_cube_022.scale = (0.1204, 0.2488, 1.06)
ob_cube_023.location = (-0.05241, -0.05676, 6.677)
ob_cube_023.scale = (3.333, 3.082, 0.3371)
ob_cube_023.lock_rotations_4d = False
ob_cube_023.empty_display_type = 'ARROWS'
ob_cube_023.lineart.crease_threshold = 0.0

# ---- collection membership
col_collection.objects.link(ob_cube)
col_collection.objects.link(ob_light)
col_collection.objects.link(ob_camera)
col_collection.objects.link(ob_cube_001)
col_collection.objects.link(ob_cube_002)
col_collection.objects.link(ob_cube_003)
col_collection.objects.link(ob_cube_004)
col_collection.objects.link(ob_cube_005)
col_collection.objects.link(ob_cube_006)
col_collection.objects.link(ob_cube_007)
col_collection.objects.link(ob_cube_008)
col_collection.objects.link(ob_cube_009)
col_collection.objects.link(ob_cube_010)
col_collection.objects.link(ob_cube_011)
col_collection.objects.link(ob_cube_012)
col_collection.objects.link(ob_cube_013)
col_collection.objects.link(ob_cube_014)
col_collection.objects.link(ob_cube_015)
col_collection.objects.link(ob_cube_016)
col_collection.objects.link(ob_cube_017)
col_collection.objects.link(ob_cube_018)
col_collection.objects.link(ob_cube_019)
col_collection.objects.link(ob_cube_020)
col_collection.objects.link(ob_cube_021)
col_collection.objects.link(ob_cube_022)
col_collection.objects.link(ob_cube_023)

# ---- scene / render settings (as saved in the file)
scene.camera = ob_camera
scene.frame_start = 2; scene.frame_end = 250; scene.frame_set(1)
scene.render.engine = 'BLENDER_EEVEE_NEXT'
bpy.context.view_layer.update()

